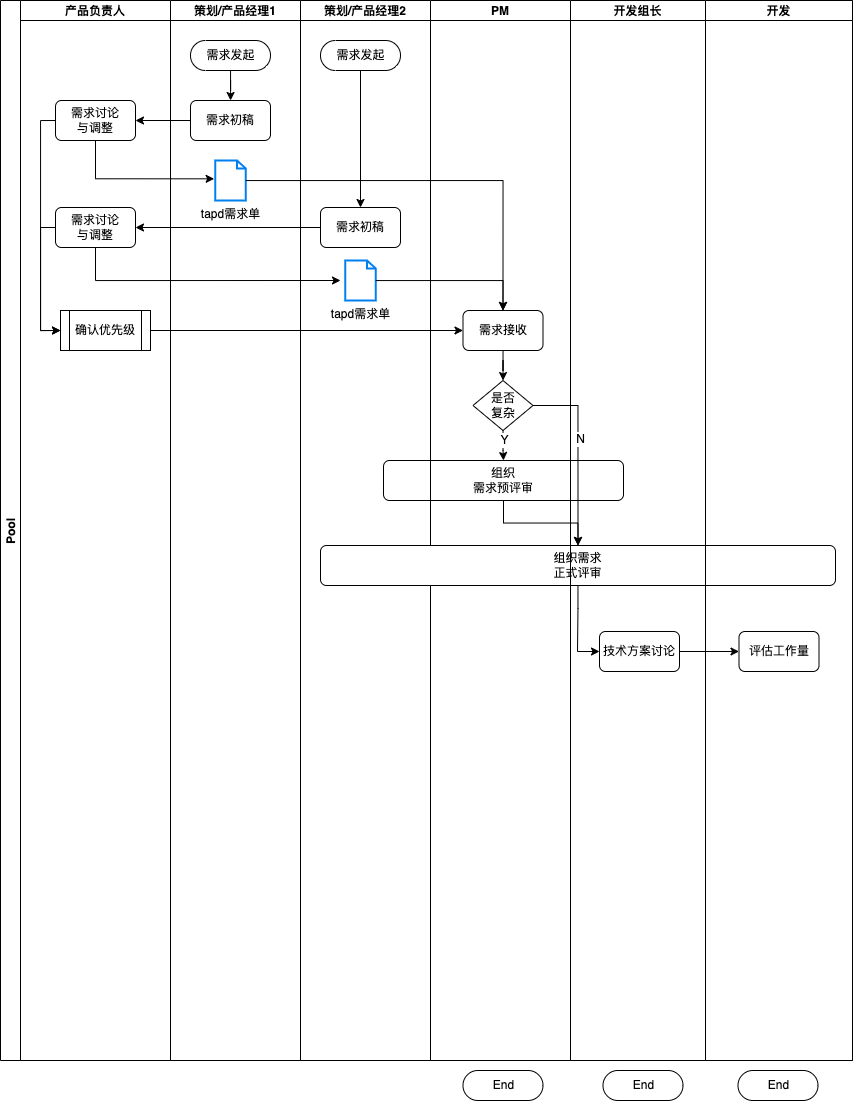

The diagram above was exported from draw.io. Its source (the exported page's mxGraphModel, read from the mxfile embedded in the PNG):
<mxGraphModel dx="1113" dy="655" grid="1" gridSize="10" guides="1" tooltips="1" connect="1" arrows="1" fold="1" page="1" pageScale="1" pageWidth="827" pageHeight="1169" math="0" shadow="0">
  <root>
    <mxCell id="0" />
    <mxCell id="1" parent="0" />
    <mxCell id="YAeVWKUrGIuVq744M9OY-4" value="Pool" style="swimlane;childLayout=stackLayout;resizeParent=1;resizeParentMax=0;startSize=20;horizontal=0;horizontalStack=1;movable=0;" parent="1" vertex="1">
      <mxGeometry x="120" y="20" width="852" height="1060" as="geometry" />
    </mxCell>
    <mxCell id="YAeVWKUrGIuVq744M9OY-7" value="产品负责人" style="swimlane;startSize=20;" parent="YAeVWKUrGIuVq744M9OY-4" vertex="1">
      <mxGeometry x="20" width="150" height="1060" as="geometry" />
    </mxCell>
    <mxCell id="LZwb4JX5sFJOSCZW_4Wr-28" value="" style="edgeStyle=orthogonalEdgeStyle;rounded=0;orthogonalLoop=1;jettySize=auto;html=1;exitX=0;exitY=0.5;exitDx=0;exitDy=0;entryX=0;entryY=0.5;entryDx=0;entryDy=0;" edge="1" parent="YAeVWKUrGIuVq744M9OY-7" source="LZwb4JX5sFJOSCZW_4Wr-22" target="LZwb4JX5sFJOSCZW_4Wr-40">
      <mxGeometry relative="1" as="geometry">
        <mxPoint x="104" y="340" as="targetPoint" />
        <Array as="points">
          <mxPoint x="20" y="227" />
          <mxPoint x="20" y="330" />
        </Array>
      </mxGeometry>
    </mxCell>
    <mxCell id="LZwb4JX5sFJOSCZW_4Wr-24" value="需求讨论&lt;br&gt;与调整" style="rounded=1;whiteSpace=wrap;html=1;" vertex="1" parent="YAeVWKUrGIuVq744M9OY-7">
      <mxGeometry x="35" y="100" width="80" height="40" as="geometry" />
    </mxCell>
    <mxCell id="LZwb4JX5sFJOSCZW_4Wr-22" value="需求讨论&lt;br&gt;与调整" style="rounded=1;whiteSpace=wrap;html=1;" vertex="1" parent="YAeVWKUrGIuVq744M9OY-7">
      <mxGeometry x="35" y="207" width="80" height="40" as="geometry" />
    </mxCell>
    <mxCell id="LZwb4JX5sFJOSCZW_4Wr-39" value="" style="edgeStyle=orthogonalEdgeStyle;rounded=0;orthogonalLoop=1;jettySize=auto;html=1;entryX=0;entryY=0.5;entryDx=0;entryDy=0;exitX=0;exitY=0.5;exitDx=0;exitDy=0;" edge="1" parent="YAeVWKUrGIuVq744M9OY-7" source="LZwb4JX5sFJOSCZW_4Wr-24" target="LZwb4JX5sFJOSCZW_4Wr-40">
      <mxGeometry relative="1" as="geometry">
        <mxPoint x="30" y="120" as="sourcePoint" />
        <mxPoint x="104" y="340" as="targetPoint" />
        <Array as="points">
          <mxPoint x="20" y="120" />
          <mxPoint x="20" y="330" />
        </Array>
      </mxGeometry>
    </mxCell>
    <mxCell id="LZwb4JX5sFJOSCZW_4Wr-40" value="确认优先级" style="shape=process;whiteSpace=wrap;html=1;backgroundOutline=1;" vertex="1" parent="YAeVWKUrGIuVq744M9OY-7">
      <mxGeometry x="40" y="310" width="90" height="40" as="geometry" />
    </mxCell>
    <mxCell id="YAeVWKUrGIuVq744M9OY-5" value="策划/产品经理1" style="swimlane;startSize=20;" parent="YAeVWKUrGIuVq744M9OY-4" vertex="1">
      <mxGeometry x="170" width="130" height="1060" as="geometry">
        <mxRectangle x="20" width="30" height="840" as="alternateBounds" />
      </mxGeometry>
    </mxCell>
    <mxCell id="LZwb4JX5sFJOSCZW_4Wr-5" value="" style="edgeStyle=orthogonalEdgeStyle;rounded=0;orthogonalLoop=1;jettySize=auto;html=1;" edge="1" parent="YAeVWKUrGIuVq744M9OY-5" source="LZwb4JX5sFJOSCZW_4Wr-1" target="LZwb4JX5sFJOSCZW_4Wr-4">
      <mxGeometry relative="1" as="geometry" />
    </mxCell>
    <mxCell id="LZwb4JX5sFJOSCZW_4Wr-1" value="需求发起" style="html=1;dashed=0;whitespace=wrap;shape=mxgraph.dfd.start" vertex="1" parent="YAeVWKUrGIuVq744M9OY-5">
      <mxGeometry x="20" y="40" width="80" height="30" as="geometry" />
    </mxCell>
    <mxCell id="LZwb4JX5sFJOSCZW_4Wr-4" value="需求初稿" style="rounded=1;whiteSpace=wrap;html=1;" vertex="1" parent="YAeVWKUrGIuVq744M9OY-5">
      <mxGeometry x="20" y="100" width="80" height="40" as="geometry" />
    </mxCell>
    <mxCell id="LZwb4JX5sFJOSCZW_4Wr-57" value="tapd需求单" style="html=1;verticalLabelPosition=bottom;align=center;labelBackgroundColor=#ffffff;verticalAlign=top;strokeWidth=2;strokeColor=#0080F0;shadow=0;dashed=0;shape=mxgraph.ios7.icons.document;fillColor=#FFFFFF;" vertex="1" parent="YAeVWKUrGIuVq744M9OY-5">
      <mxGeometry x="44.75" y="160" width="30.5" height="40" as="geometry" />
    </mxCell>
    <mxCell id="YAeVWKUrGIuVq744M9OY-6" value="策划/产品经理2" style="swimlane;startSize=20;" parent="YAeVWKUrGIuVq744M9OY-4" vertex="1">
      <mxGeometry x="300" width="130" height="1060" as="geometry" />
    </mxCell>
    <mxCell id="LZwb4JX5sFJOSCZW_4Wr-8" value="需求发起" style="html=1;dashed=0;whitespace=wrap;shape=mxgraph.dfd.start" vertex="1" parent="YAeVWKUrGIuVq744M9OY-6">
      <mxGeometry x="20" y="40" width="80" height="30" as="geometry" />
    </mxCell>
    <mxCell id="LZwb4JX5sFJOSCZW_4Wr-9" value="需求初稿" style="rounded=1;whiteSpace=wrap;html=1;" vertex="1" parent="YAeVWKUrGIuVq744M9OY-6">
      <mxGeometry x="20" y="207" width="80" height="40" as="geometry" />
    </mxCell>
    <mxCell id="LZwb4JX5sFJOSCZW_4Wr-7" value="" style="edgeStyle=orthogonalEdgeStyle;rounded=0;orthogonalLoop=1;jettySize=auto;html=1;" edge="1" parent="YAeVWKUrGIuVq744M9OY-6" source="LZwb4JX5sFJOSCZW_4Wr-8" target="LZwb4JX5sFJOSCZW_4Wr-9">
      <mxGeometry relative="1" as="geometry" />
    </mxCell>
    <mxCell id="LZwb4JX5sFJOSCZW_4Wr-58" value="tapd需求单" style="html=1;verticalLabelPosition=bottom;align=center;labelBackgroundColor=#ffffff;verticalAlign=top;strokeWidth=2;strokeColor=#0080F0;shadow=0;dashed=0;shape=mxgraph.ios7.icons.document;fillColor=#FFFFFF;" vertex="1" parent="YAeVWKUrGIuVq744M9OY-6">
      <mxGeometry x="44.75" y="260" width="30.5" height="40" as="geometry" />
    </mxCell>
    <mxCell id="LZwb4JX5sFJOSCZW_4Wr-59" value="组织&lt;br&gt;需求预评审" style="rounded=1;whiteSpace=wrap;html=1;glass=0;" vertex="1" parent="YAeVWKUrGIuVq744M9OY-6">
      <mxGeometry x="83" y="460" width="240" height="40" as="geometry" />
    </mxCell>
    <mxCell id="LZwb4JX5sFJOSCZW_4Wr-23" value="" style="edgeStyle=orthogonalEdgeStyle;rounded=0;orthogonalLoop=1;jettySize=auto;html=1;" edge="1" parent="YAeVWKUrGIuVq744M9OY-4" source="LZwb4JX5sFJOSCZW_4Wr-9" target="LZwb4JX5sFJOSCZW_4Wr-22">
      <mxGeometry relative="1" as="geometry" />
    </mxCell>
    <mxCell id="YAeVWKUrGIuVq744M9OY-8" value="PM" style="swimlane;startSize=20;" parent="YAeVWKUrGIuVq744M9OY-4" vertex="1">
      <mxGeometry x="430" width="140" height="1060" as="geometry" />
    </mxCell>
    <mxCell id="LZwb4JX5sFJOSCZW_4Wr-2" value="End" style="html=1;dashed=0;whitespace=wrap;shape=mxgraph.dfd.start" vertex="1" parent="YAeVWKUrGIuVq744M9OY-8">
      <mxGeometry x="32.5" y="1070" width="80" height="30" as="geometry" />
    </mxCell>
    <mxCell id="LZwb4JX5sFJOSCZW_4Wr-61" value="" style="edgeStyle=orthogonalEdgeStyle;rounded=0;orthogonalLoop=1;jettySize=auto;html=1;" edge="1" parent="YAeVWKUrGIuVq744M9OY-8" source="LZwb4JX5sFJOSCZW_4Wr-49" target="LZwb4JX5sFJOSCZW_4Wr-50">
      <mxGeometry relative="1" as="geometry" />
    </mxCell>
    <mxCell id="LZwb4JX5sFJOSCZW_4Wr-49" value="需求接收" style="rounded=1;whiteSpace=wrap;html=1;" vertex="1" parent="YAeVWKUrGIuVq744M9OY-8">
      <mxGeometry x="32.5" y="310" width="80" height="40" as="geometry" />
    </mxCell>
    <mxCell id="LZwb4JX5sFJOSCZW_4Wr-93" style="edgeStyle=orthogonalEdgeStyle;rounded=0;orthogonalLoop=1;jettySize=auto;html=1;entryX=0.5;entryY=0;entryDx=0;entryDy=0;exitX=1;exitY=0.5;exitDx=0;exitDy=0;" edge="1" parent="YAeVWKUrGIuVq744M9OY-8" source="LZwb4JX5sFJOSCZW_4Wr-50" target="LZwb4JX5sFJOSCZW_4Wr-92">
      <mxGeometry relative="1" as="geometry" />
    </mxCell>
    <mxCell id="LZwb4JX5sFJOSCZW_4Wr-94" value="N" style="edgeLabel;html=1;align=center;verticalAlign=middle;resizable=0;points=[];" vertex="1" connectable="0" parent="LZwb4JX5sFJOSCZW_4Wr-93">
      <mxGeometry x="-0.1481" y="2" relative="1" as="geometry">
        <mxPoint as="offset" />
      </mxGeometry>
    </mxCell>
    <mxCell id="LZwb4JX5sFJOSCZW_4Wr-50" value="是否&lt;br&gt;复杂" style="rhombus;whiteSpace=wrap;html=1;fillColor=#FFFFFF;" vertex="1" parent="YAeVWKUrGIuVq744M9OY-8">
      <mxGeometry x="42.5" y="380" width="60" height="50" as="geometry" />
    </mxCell>
    <mxCell id="LZwb4JX5sFJOSCZW_4Wr-92" value="组织需求&lt;br&gt;正式评审" style="rounded=1;whiteSpace=wrap;html=1;glass=0;" vertex="1" parent="YAeVWKUrGIuVq744M9OY-8">
      <mxGeometry x="-110" y="545" width="515" height="40" as="geometry" />
    </mxCell>
    <mxCell id="LZwb4JX5sFJOSCZW_4Wr-41" value="开发组长" style="swimlane;startSize=20;swimlaneLine=1;glass=0;" vertex="1" parent="YAeVWKUrGIuVq744M9OY-4">
      <mxGeometry x="570" width="135" height="1060" as="geometry" />
    </mxCell>
    <mxCell id="LZwb4JX5sFJOSCZW_4Wr-42" value="End" style="html=1;dashed=0;whitespace=wrap;shape=mxgraph.dfd.start" vertex="1" parent="LZwb4JX5sFJOSCZW_4Wr-41">
      <mxGeometry x="32.5" y="1070" width="80" height="30" as="geometry" />
    </mxCell>
    <mxCell id="LZwb4JX5sFJOSCZW_4Wr-97" value="技术方案讨论" style="rounded=1;whiteSpace=wrap;html=1;" vertex="1" parent="LZwb4JX5sFJOSCZW_4Wr-41">
      <mxGeometry x="29" y="631" width="80" height="40" as="geometry" />
    </mxCell>
    <mxCell id="LZwb4JX5sFJOSCZW_4Wr-43" value="开发" style="swimlane;startSize=20;" vertex="1" parent="YAeVWKUrGIuVq744M9OY-4">
      <mxGeometry x="705" width="147" height="1060" as="geometry" />
    </mxCell>
    <mxCell id="LZwb4JX5sFJOSCZW_4Wr-44" value="End" style="html=1;dashed=0;whitespace=wrap;shape=mxgraph.dfd.start" vertex="1" parent="LZwb4JX5sFJOSCZW_4Wr-43">
      <mxGeometry x="32.5" y="1070" width="80" height="30" as="geometry" />
    </mxCell>
    <mxCell id="LZwb4JX5sFJOSCZW_4Wr-99" value="评估工作量" style="rounded=1;whiteSpace=wrap;html=1;" vertex="1" parent="LZwb4JX5sFJOSCZW_4Wr-43">
      <mxGeometry x="33.5" y="631" width="80" height="40" as="geometry" />
    </mxCell>
    <mxCell id="LZwb4JX5sFJOSCZW_4Wr-25" value="" style="edgeStyle=orthogonalEdgeStyle;rounded=0;orthogonalLoop=1;jettySize=auto;html=1;entryX=1;entryY=0.5;entryDx=0;entryDy=0;exitX=0;exitY=0.5;exitDx=0;exitDy=0;" edge="1" parent="YAeVWKUrGIuVq744M9OY-4" source="LZwb4JX5sFJOSCZW_4Wr-4" target="LZwb4JX5sFJOSCZW_4Wr-24">
      <mxGeometry relative="1" as="geometry" />
    </mxCell>
    <mxCell id="LZwb4JX5sFJOSCZW_4Wr-27" value="" style="edgeStyle=orthogonalEdgeStyle;rounded=0;orthogonalLoop=1;jettySize=auto;html=1;startArrow=none;exitX=0.5;exitY=1;exitDx=0;exitDy=0;" edge="1" parent="YAeVWKUrGIuVq744M9OY-4" source="LZwb4JX5sFJOSCZW_4Wr-22">
      <mxGeometry relative="1" as="geometry">
        <mxPoint x="340" y="280" as="targetPoint" />
        <Array as="points">
          <mxPoint x="95" y="280" />
        </Array>
      </mxGeometry>
    </mxCell>
    <mxCell id="LZwb4JX5sFJOSCZW_4Wr-80" style="edgeStyle=orthogonalEdgeStyle;rounded=0;orthogonalLoop=1;jettySize=auto;html=1;exitX=0.5;exitY=1;exitDx=0;exitDy=0;entryX=-0.036;entryY=0.458;entryDx=0;entryDy=0;entryPerimeter=0;" edge="1" parent="YAeVWKUrGIuVq744M9OY-4" source="LZwb4JX5sFJOSCZW_4Wr-24" target="LZwb4JX5sFJOSCZW_4Wr-57">
      <mxGeometry relative="1" as="geometry">
        <Array as="points">
          <mxPoint x="95" y="178" />
        </Array>
      </mxGeometry>
    </mxCell>
    <mxCell id="LZwb4JX5sFJOSCZW_4Wr-84" style="edgeStyle=orthogonalEdgeStyle;rounded=0;orthogonalLoop=1;jettySize=auto;html=1;entryX=0.5;entryY=0;entryDx=0;entryDy=0;" edge="1" parent="YAeVWKUrGIuVq744M9OY-4" source="LZwb4JX5sFJOSCZW_4Wr-57" target="LZwb4JX5sFJOSCZW_4Wr-49">
      <mxGeometry relative="1" as="geometry" />
    </mxCell>
    <mxCell id="LZwb4JX5sFJOSCZW_4Wr-85" style="edgeStyle=orthogonalEdgeStyle;rounded=0;orthogonalLoop=1;jettySize=auto;html=1;entryX=0.5;entryY=0;entryDx=0;entryDy=0;" edge="1" parent="YAeVWKUrGIuVq744M9OY-4" source="LZwb4JX5sFJOSCZW_4Wr-58" target="LZwb4JX5sFJOSCZW_4Wr-49">
      <mxGeometry relative="1" as="geometry" />
    </mxCell>
    <mxCell id="LZwb4JX5sFJOSCZW_4Wr-86" value="" style="edgeStyle=orthogonalEdgeStyle;rounded=0;orthogonalLoop=1;jettySize=auto;html=1;" edge="1" parent="YAeVWKUrGIuVq744M9OY-4" source="LZwb4JX5sFJOSCZW_4Wr-50" target="LZwb4JX5sFJOSCZW_4Wr-59">
      <mxGeometry relative="1" as="geometry" />
    </mxCell>
    <mxCell id="LZwb4JX5sFJOSCZW_4Wr-91" value="Y" style="edgeLabel;html=1;align=center;verticalAlign=middle;resizable=0;points=[];" vertex="1" connectable="0" parent="LZwb4JX5sFJOSCZW_4Wr-86">
      <mxGeometry x="-0.4079" y="1" relative="1" as="geometry">
        <mxPoint as="offset" />
      </mxGeometry>
    </mxCell>
    <mxCell id="LZwb4JX5sFJOSCZW_4Wr-87" style="edgeStyle=orthogonalEdgeStyle;rounded=0;orthogonalLoop=1;jettySize=auto;html=1;exitX=1;exitY=0.5;exitDx=0;exitDy=0;entryX=0;entryY=0.5;entryDx=0;entryDy=0;" edge="1" parent="YAeVWKUrGIuVq744M9OY-4" source="LZwb4JX5sFJOSCZW_4Wr-40" target="LZwb4JX5sFJOSCZW_4Wr-49">
      <mxGeometry relative="1" as="geometry" />
    </mxCell>
    <mxCell id="LZwb4JX5sFJOSCZW_4Wr-95" style="edgeStyle=orthogonalEdgeStyle;rounded=0;orthogonalLoop=1;jettySize=auto;html=1;exitX=0.5;exitY=1;exitDx=0;exitDy=0;entryX=0.5;entryY=0;entryDx=0;entryDy=0;" edge="1" parent="YAeVWKUrGIuVq744M9OY-4" source="LZwb4JX5sFJOSCZW_4Wr-59" target="LZwb4JX5sFJOSCZW_4Wr-92">
      <mxGeometry relative="1" as="geometry" />
    </mxCell>
    <mxCell id="LZwb4JX5sFJOSCZW_4Wr-100" value="" style="edgeStyle=orthogonalEdgeStyle;rounded=0;orthogonalLoop=1;jettySize=auto;html=1;" edge="1" parent="YAeVWKUrGIuVq744M9OY-4" source="LZwb4JX5sFJOSCZW_4Wr-97" target="LZwb4JX5sFJOSCZW_4Wr-99">
      <mxGeometry relative="1" as="geometry" />
    </mxCell>
    <mxCell id="LZwb4JX5sFJOSCZW_4Wr-101" value="" style="edgeStyle=orthogonalEdgeStyle;rounded=0;orthogonalLoop=1;jettySize=auto;html=1;entryX=0;entryY=0.5;entryDx=0;entryDy=0;" edge="1" parent="YAeVWKUrGIuVq744M9OY-4" source="LZwb4JX5sFJOSCZW_4Wr-92" target="LZwb4JX5sFJOSCZW_4Wr-97">
      <mxGeometry relative="1" as="geometry">
        <Array as="points">
          <mxPoint x="577" y="608" />
          <mxPoint x="577" y="608" />
          <mxPoint x="577" y="651" />
        </Array>
      </mxGeometry>
    </mxCell>
  </root>
</mxGraphModel>